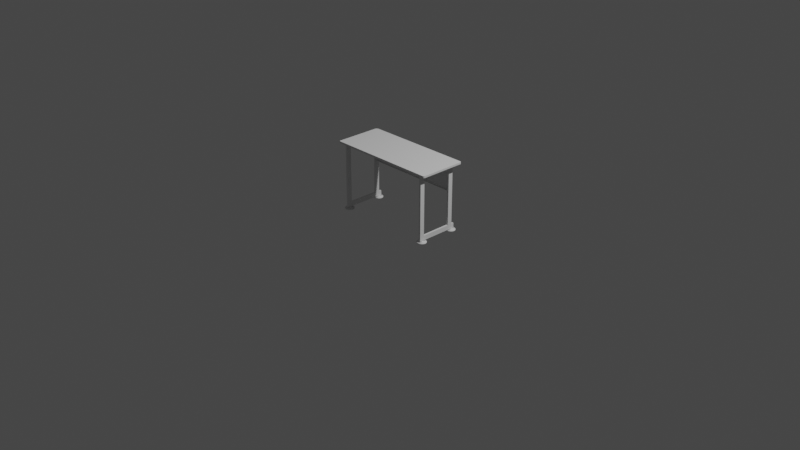 # Source: teachersDesktop.blend  (saved by Blender 3.3.6; exported with 4.5.12 LTS)
import bpy
from mathutils import Matrix  # noqa: F401  (used for matrix-valued properties, if any)

bpy.ops.wm.read_factory_settings(use_empty=True)
scene = bpy.context.scene
scene.name = 'Scene'

# ---- collections
col_collection = bpy.data.collections.new('Collection'); scene.collection.children.link(col_collection)
col_mesa = bpy.data.collections.new('mesa'); scene.collection.children.link(col_mesa)

# ---- world
world_world = bpy.data.worlds.new('World'); scene.world = world_world
world_world.use_nodes = True; world_world.node_tree.nodes.clear()
_N = world_world.node_tree.nodes; _L = world_world.node_tree.links
n0 = _N.new('ShaderNodeOutputWorld'); n0.name = 'World Output'; n0.location = (300, 300)
n1 = _N.new('ShaderNodeBackground'); n1.name = 'Background'; n1.location = (10, 300)
n1.inputs[0].default_value = (0.05088, 0.05088, 0.05088, 1.0)
_L.new(n1.outputs[0], n0.inputs[0])
n0.is_active_output = True
world_world.color = (0.05088, 0.05088, 0.05088)
world_world.use_sun_shadow = False
world_world.sun_shadow_jitter_overblur = 0.0

# ---- cameras
cam_camera = bpy.data.cameras.new('Camera')
cam_camera.clip_end = 100.0
cam_camera.ortho_scale = 7.314

# ---- lights
light_light = bpy.data.lights.new('Light', 'POINT')
light_light.transmission_factor = 0.0
light_light.energy = 1000.0
light_light.shadow_soft_size = 0.1
light_light.shadow_maximum_resolution = 0.006
light_light.use_absolute_resolution = True

# ---- meshes
me_plane = bpy.data.meshes.new('Plane')
me_plane.from_pydata([(-0.52, -0.01, -0.2), (0.52, -0.01, -0.2), (-0.52, -0.31, -0.18), (0.52, -0.31, -0.18), (-0.52, -0.31, -0.1916), (-0.52, -0.3078, -0.1968), (0.52, -0.3078, -0.1968), (0.52, -0.31, -0.1916), (-0.52, -0.3062, -0.1985), (-0.52, -0.3026, -0.2), (0.52, -0.3026, -0.2), (0.52, -0.3062, -0.1985)], [], [(7, 4, 2, 3), (4, 7, 6, 5), (9, 10, 1, 0), (10, 9, 8, 11), (5, 6, 11, 8)])
_uv = me_plane.uv_layers.new(name='UVMap')
_uv.uv.foreach_set('vector', [1.0, 0.0, 0.0, 0.0, 0.0, 0.0, 1.0, 0.0, 0.0, 0.0, 1.0, 0.0, 1.0, 0.007222, 0.0, 0.007222, 0.0, 0.02475, 1.0, 0.02475, 1.0, 1.0, 0.0, 1.0, 1.0, 0.02475, 0.0, 0.02475, 0.0, 0.01279, 1.0, 0.01279, 0.0, 0.007222, 1.0, 0.007222, 1.0, 0.01279, 0.0, 0.01279])
me_plane.update()
me_cube_002 = bpy.data.meshes.new('Cube.002')
me_cube_002.from_pydata([(-0.5938, 0.2493, -0.01), (-0.5801, 0.255, -0.01), (-0.5801, 0.255, 0.01), (-0.5938, 0.2493, 0.01), (-0.605, 0.2334, -0.01), (-0.6016, 0.2415, -0.01), (-0.6016, 0.2415, 0.01), (-0.605, 0.2334, 0.01), (-0.5927, -0.255, -0.01), (-0.5993, -0.2523, -0.01), (-0.5993, -0.2523, 0.01), (-0.5927, -0.255, 0.01), (-0.6029, -0.2486, -0.01), (-0.605, -0.2436, -0.01), (-0.605, -0.2436, 0.01), (-0.6029, -0.2486, 0.01), (0.605, -0.2401, -0.01), (0.6018, -0.2478, -0.01), (0.6018, -0.2478, 0.01), (0.605, -0.2401, 0.01), (0.5972, -0.2525, -0.01), (0.5911, -0.255, -0.01), (0.5911, -0.255, 0.01), (0.5972, -0.2525, 0.01), (0.6021, 0.2457, -0.01), (0.605, 0.2386, -0.01), (0.605, 0.2386, 0.01), (0.6021, 0.2457, 0.01), (0.5879, 0.255, -0.01), (0.5961, 0.2516, -0.01), (0.5961, 0.2516, 0.01), (0.5879, 0.255, 0.01)], [], [(2, 1, 0, 3), (4, 7, 6, 5), (3, 0, 5, 6), (8, 11, 10, 9), (13, 14, 7, 4), (14, 13, 12, 15), (9, 10, 15, 12), (4, 5, 0, 1, 28, 29, 24, 25, 16, 17, 20, 21, 8, 9, 12, 13), (21, 22, 11, 8), (16, 19, 18, 17), (22, 21, 20, 23), (23, 20, 17, 18), (26, 27, 30, 31, 2, 3, 6, 7, 14, 15, 10, 11, 22, 23, 18, 19), (1, 2, 31, 28), (26, 25, 24, 27), (25, 26, 19, 16), (28, 31, 30, 29), (27, 24, 29, 30)])
_uv = me_cube_002.uv_layers.new(name='UVMap')
_uv.uv.foreach_set('vector', [0.625, 0.2551, 0.375, 0.2551, 0.375, 0.2495, 0.625, 0.2495, 0.375, 0.2394, 0.625, 0.2394, 0.625, 0.2441, 0.375, 0.2441, 0.625, 0.2495, 0.375, 0.2495, 0.375, 0.2441, 0.625, 0.2441, 0.375, 0.0, 0.625, 0.0, 0.625, 0.001333, 0.375, 0.001333, 0.375, 0.00559, 0.625, 0.00559, 0.625, 0.2394, 0.375, 0.2394, 0.625, 0.00559, 0.375, 0.00559, 0.375, 0.003134, 0.625, 0.003134, 0.375, 0.001333, 0.625, 0.001333, 0.625, 0.003134, 0.375, 0.003134, 0.125, 0.5106, 0.1257, 0.5066, 0.1273, 0.5028, 0.1301, 0.5, 0.3715, 0.5, 0.3732, 0.5017, 0.3744, 0.5046, 0.375, 0.5081, 0.375, 0.7427, 0.3743, 0.7465, 0.3734, 0.7488, 0.3721, 0.75, 0.1275, 0.75, 0.1262, 0.7487, 0.1254, 0.7469, 0.125, 0.7444, 0.375, 0.7529, 0.625, 0.7529, 0.625, 0.9975, 0.375, 0.9975, 0.375, 0.7427, 0.625, 0.7427, 0.625, 0.7472, 0.375, 0.7472, 0.625, 0.7529, 0.375, 0.7529, 0.375, 0.7504, 0.625, 0.7504, 0.625, 0.7504, 0.375, 0.7504, 0.375, 0.7472, 0.625, 0.7472, 0.625, 0.5081, 0.6256, 0.5046, 0.6268, 0.5017, 0.6285, 0.5, 0.8699, 0.5, 0.8727, 0.5028, 0.8743, 0.5066, 0.875, 0.5106, 0.875, 0.7444, 0.8746, 0.7469, 0.8738, 0.7487, 0.8725, 0.75, 0.6279, 0.75, 0.6266, 0.7488, 0.6257, 0.7465, 0.625, 0.7427, 0.375, 0.2551, 0.625, 0.2551, 0.625, 0.4965, 0.375, 0.4965, 0.625, 0.5081, 0.375, 0.5081, 0.375, 0.504, 0.625, 0.504, 0.375, 0.5081, 0.625, 0.5081, 0.625, 0.7427, 0.375, 0.7427, 0.375, 0.4965, 0.625, 0.4965, 0.625, 0.4998, 0.375, 0.4998, 0.625, 0.504, 0.375, 0.504, 0.375, 0.4998, 0.625, 0.4998])
me_cube_002.update()
me_cube_004 = bpy.data.meshes.new('Cube.004')
me_cube_004.from_pydata([(-0.54, -0.23, -0.66), (-0.54, -0.23, -0.06), (-0.54, -0.18, -0.66), (-0.54, -0.18, -0.06), (-0.52, -0.23, -0.66), (-0.52, -0.23, -0.06), (-0.52, -0.18, -0.66), (-0.52, -0.18, -0.06), (-0.54, 0.15, -0.66), (-0.54, 0.15, -0.06), (-0.54, 0.2, -0.66), (-0.54, 0.2, -0.06), (-0.52, 0.15, -0.66), (-0.52, 0.15, -0.06), (-0.52, 0.2, -0.66), (-0.52, 0.2, -0.06)], [], [(0, 1, 3, 2), (2, 3, 7, 6), (6, 7, 5, 4), (4, 5, 1, 0), (2, 6, 4, 0), (7, 3, 1, 5), (8, 9, 11, 10), (10, 11, 15, 14), (14, 15, 13, 12), (12, 13, 9, 8), (10, 14, 12, 8), (15, 11, 9, 13)])
_uv = me_cube_004.uv_layers.new(name='UVMap')
_uv.uv.foreach_set('vector', [0.375, 0.0, 0.625, 0.0, 0.625, 0.25, 0.375, 0.25, 0.375, 0.25, 0.625, 0.25, 0.625, 0.5, 0.375, 0.5, 0.375, 0.5, 0.625, 0.5, 0.625, 0.75, 0.375, 0.75, 0.375, 0.75, 0.625, 0.75, 0.625, 1.0, 0.375, 1.0, 0.125, 0.5, 0.375, 0.5, 0.375, 0.75, 0.125, 0.75, 0.625, 0.5, 0.875, 0.5, 0.875, 0.75, 0.625, 0.75, 0.375, 0.0, 0.625, 0.0, 0.625, 0.25, 0.375, 0.25, 0.375, 0.25, 0.625, 0.25, 0.625, 0.5, 0.375, 0.5, 0.375, 0.5, 0.625, 0.5, 0.625, 0.75, 0.375, 0.75, 0.375, 0.75, 0.625, 0.75, 0.625, 1.0, 0.375, 1.0, 0.125, 0.5, 0.375, 0.5, 0.375, 0.75, 0.125, 0.75, 0.625, 0.5, 0.875, 0.5, 0.875, 0.75, 0.625, 0.75])
me_cube_004.update()
me_cube_003 = bpy.data.meshes.new('Cube.003')
me_cube_003.from_pydata([(0.52, -0.23, -0.06), (0.52, -0.23, -0.01), (0.52, 0.23, -0.06), (0.52, 0.23, -0.01), (0.54, -0.23, -0.06), (0.54, -0.23, -0.01), (0.54, 0.23, -0.06), (0.54, 0.23, -0.01)], [], [(0, 1, 3, 2), (2, 3, 7, 6), (6, 7, 5, 4), (4, 5, 1, 0), (2, 6, 4, 0), (7, 3, 1, 5)])
_uv = me_cube_003.uv_layers.new(name='UVMap')
_uv.uv.foreach_set('vector', [0.375, 0.0, 0.625, 0.0, 0.625, 0.25, 0.375, 0.25, 0.375, 0.25, 0.625, 0.25, 0.625, 0.5, 0.375, 0.5, 0.375, 0.5, 0.625, 0.5, 0.625, 0.75, 0.375, 0.75, 0.375, 0.75, 0.625, 0.75, 0.625, 1.0, 0.375, 1.0, 0.125, 0.5, 0.375, 0.5, 0.375, 0.75, 0.125, 0.75, 0.625, 0.5, 0.875, 0.5, 0.875, 0.75, 0.625, 0.75])
me_cube_003.use_mirror_y = True
me_cube_003.update()
me_cube_005 = bpy.data.meshes.new('Cube.005')
me_cube_005.from_pydata([(0.52, -0.23, -0.06), (0.52, -0.23, -0.01), (0.52, 0.23, -0.06), (0.52, 0.23, -0.01), (0.54, -0.23, -0.06), (0.54, -0.23, -0.01), (0.54, 0.23, -0.06), (0.54, 0.23, -0.01)], [], [(0, 1, 3, 2), (2, 3, 7, 6), (6, 7, 5, 4), (4, 5, 1, 0), (2, 6, 4, 0), (7, 3, 1, 5)])
_uv = me_cube_005.uv_layers.new(name='UVMap')
_uv.uv.foreach_set('vector', [0.375, 0.0, 0.625, 0.0, 0.625, 0.25, 0.375, 0.25, 0.375, 0.25, 0.625, 0.25, 0.625, 0.5, 0.375, 0.5, 0.375, 0.5, 0.625, 0.5, 0.625, 0.75, 0.375, 0.75, 0.375, 0.75, 0.625, 0.75, 0.625, 1.0, 0.375, 1.0, 0.125, 0.5, 0.375, 0.5, 0.375, 0.75, 0.125, 0.75, 0.625, 0.5, 0.875, 0.5, 0.875, 0.75, 0.625, 0.75])
me_cube_005.use_mirror_y = True
me_cube_005.update()
me_cylinder_001 = bpy.data.meshes.new('Cylinder.001')
me_cylinder_001.from_pydata([(-0.53, -0.15, -0.73), (-0.53, -0.15, -0.72), (-0.5202, -0.151, -0.73), (-0.5202, -0.151, -0.72), (-0.5109, -0.1538, -0.73), (-0.5109, -0.1538, -0.72), (-0.5022, -0.1584, -0.73), (-0.5022, -0.1584, -0.72), (-0.4946, -0.1646, -0.73), (-0.4946, -0.1646, -0.72), (-0.4884, -0.1722, -0.73), (-0.4884, -0.1722, -0.72), (-0.4838, -0.1809, -0.73), (-0.4838, -0.1809, -0.72), (-0.481, -0.1902, -0.73), (-0.481, -0.1902, -0.72), (-0.48, -0.2, -0.73), (-0.48, -0.2, -0.72), (-0.481, -0.2098, -0.73), (-0.481, -0.2098, -0.72), (-0.4838, -0.2191, -0.73), (-0.4838, -0.2191, -0.72), (-0.4884, -0.2278, -0.73), (-0.4884, -0.2278, -0.72), (-0.4946, -0.2354, -0.73), (-0.4946, -0.2354, -0.72), (-0.5022, -0.2416, -0.73), (-0.5022, -0.2416, -0.72), (-0.5109, -0.2462, -0.73), (-0.5109, -0.2462, -0.72), (-0.5202, -0.249, -0.73), (-0.5202, -0.249, -0.72), (-0.53, -0.25, -0.73), (-0.53, -0.25, -0.72), (-0.5398, -0.249, -0.73), (-0.5398, -0.249, -0.72), (-0.5491, -0.2462, -0.73), (-0.5491, -0.2462, -0.72), (-0.5578, -0.2416, -0.73), (-0.5578, -0.2416, -0.72), (-0.5654, -0.2354, -0.73), (-0.5654, -0.2354, -0.72), (-0.5716, -0.2278, -0.73), (-0.5716, -0.2278, -0.72), (-0.5762, -0.2191, -0.73), (-0.5762, -0.2191, -0.72), (-0.579, -0.2098, -0.73), (-0.579, -0.2098, -0.72), (-0.58, -0.2, -0.73), (-0.58, -0.2, -0.72), (-0.579, -0.1902, -0.73), (-0.579, -0.1902, -0.72), (-0.5762, -0.1809, -0.73), (-0.5762, -0.1809, -0.72), (-0.5716, -0.1722, -0.73), (-0.5716, -0.1722, -0.72), (-0.5654, -0.1646, -0.73), (-0.5654, -0.1646, -0.72), (-0.5578, -0.1584, -0.73), (-0.5578, -0.1584, -0.72), (-0.5491, -0.1538, -0.73), (-0.5491, -0.1538, -0.72), (-0.5398, -0.151, -0.73), (-0.5398, -0.151, -0.72), (-0.528, -0.1902, -0.715), (-0.53, -0.19, -0.715), (-0.5262, -0.1908, -0.715), (-0.5244, -0.1917, -0.715), (-0.5229, -0.1929, -0.715), (-0.5217, -0.1944, -0.715), (-0.5208, -0.1962, -0.715), (-0.5202, -0.198, -0.715), (-0.52, -0.2, -0.715), (-0.5202, -0.202, -0.715), (-0.5208, -0.2038, -0.715), (-0.5217, -0.2056, -0.715), (-0.5229, -0.2071, -0.715), (-0.5244, -0.2083, -0.715), (-0.5262, -0.2092, -0.715), (-0.528, -0.2098, -0.715), (-0.53, -0.21, -0.715), (-0.532, -0.2098, -0.715), (-0.5338, -0.2092, -0.715), (-0.5356, -0.2083, -0.715), (-0.5371, -0.2071, -0.715), (-0.5383, -0.2056, -0.715), (-0.5392, -0.2038, -0.715), (-0.5398, -0.202, -0.715), (-0.54, -0.2, -0.715), (-0.5398, -0.198, -0.715), (-0.5392, -0.1962, -0.715), (-0.5383, -0.1944, -0.715), (-0.5371, -0.1929, -0.715), (-0.5356, -0.1917, -0.715), (-0.5338, -0.1908, -0.715), (-0.532, -0.1902, -0.715), (-0.528, -0.1902, -0.71), (-0.53, -0.19, -0.71), (-0.5262, -0.1908, -0.71), (-0.5244, -0.1917, -0.71), (-0.5229, -0.1929, -0.71), (-0.5217, -0.1944, -0.71), (-0.5208, -0.1962, -0.71), (-0.5202, -0.198, -0.71), (-0.52, -0.2, -0.71), (-0.5202, -0.202, -0.71), (-0.5208, -0.2038, -0.71), (-0.5217, -0.2056, -0.71), (-0.5229, -0.2071, -0.71), (-0.5244, -0.2083, -0.71), (-0.5262, -0.2092, -0.71), (-0.528, -0.2098, -0.71), (-0.53, -0.21, -0.71), (-0.532, -0.2098, -0.71), (-0.5338, -0.2092, -0.71), (-0.5356, -0.2083, -0.71), (-0.5371, -0.2071, -0.71), (-0.5383, -0.2056, -0.71), (-0.5392, -0.2038, -0.71), (-0.5398, -0.202, -0.71), (-0.54, -0.2, -0.71), (-0.5398, -0.198, -0.71), (-0.5392, -0.1962, -0.71), (-0.5383, -0.1944, -0.71), (-0.5371, -0.1929, -0.71), (-0.5356, -0.1917, -0.71), (-0.5338, -0.1908, -0.71), (-0.532, -0.1902, -0.71), (0.53, -0.15, -0.73), (0.53, -0.15, -0.72), (0.5202, -0.151, -0.73), (0.5202, -0.151, -0.72), (0.5109, -0.1538, -0.73), (0.5109, -0.1538, -0.72), (0.5022, -0.1584, -0.73), (0.5022, -0.1584, -0.72), (0.4946, -0.1646, -0.73), (0.4946, -0.1646, -0.72), (0.4884, -0.1722, -0.73), (0.4884, -0.1722, -0.72), (0.4838, -0.1809, -0.73), (0.4838, -0.1809, -0.72), (0.481, -0.1902, -0.73), (0.481, -0.1902, -0.72), (0.48, -0.2, -0.73), (0.48, -0.2, -0.72), (0.481, -0.2098, -0.73), (0.481, -0.2098, -0.72), (0.4838, -0.2191, -0.73), (0.4838, -0.2191, -0.72), (0.4884, -0.2278, -0.73), (0.4884, -0.2278, -0.72), (0.4946, -0.2354, -0.73), (0.4946, -0.2354, -0.72), (0.5022, -0.2416, -0.73), (0.5022, -0.2416, -0.72), (0.5109, -0.2462, -0.73), (0.5109, -0.2462, -0.72), (0.5202, -0.249, -0.73), (0.5202, -0.249, -0.72), (0.53, -0.25, -0.73), (0.53, -0.25, -0.72), (0.5398, -0.249, -0.73), (0.5398, -0.249, -0.72), (0.5491, -0.2462, -0.73), (0.5491, -0.2462, -0.72), (0.5578, -0.2416, -0.73), (0.5578, -0.2416, -0.72), (0.5654, -0.2354, -0.73), (0.5654, -0.2354, -0.72), (0.5716, -0.2278, -0.73), (0.5716, -0.2278, -0.72), (0.5762, -0.2191, -0.73), (0.5762, -0.2191, -0.72), (0.579, -0.2098, -0.73), (0.579, -0.2098, -0.72), (0.58, -0.2, -0.73), (0.58, -0.2, -0.72), (0.579, -0.1902, -0.73), (0.579, -0.1902, -0.72), (0.5762, -0.1809, -0.73), (0.5762, -0.1809, -0.72), (0.5716, -0.1722, -0.73), (0.5716, -0.1722, -0.72), (0.5654, -0.1646, -0.73), (0.5654, -0.1646, -0.72), (0.5578, -0.1584, -0.73), (0.5578, -0.1584, -0.72), (0.5491, -0.1538, -0.73), (0.5491, -0.1538, -0.72), (0.5398, -0.151, -0.73), (0.5398, -0.151, -0.72), (0.528, -0.1902, -0.715), (0.53, -0.19, -0.715), (0.5262, -0.1908, -0.715), (0.5244, -0.1917, -0.715), (0.5229, -0.1929, -0.715), (0.5217, -0.1944, -0.715), (0.5208, -0.1962, -0.715), (0.5202, -0.198, -0.715), (0.52, -0.2, -0.715), (0.5202, -0.202, -0.715), (0.5208, -0.2038, -0.715), (0.5217, -0.2056, -0.715), (0.5229, -0.2071, -0.715), (0.5244, -0.2083, -0.715), (0.5262, -0.2092, -0.715), (0.528, -0.2098, -0.715), (0.53, -0.21, -0.715), (0.532, -0.2098, -0.715), (0.5338, -0.2092, -0.715), (0.5356, -0.2083, -0.715), (0.5371, -0.2071, -0.715), (0.5383, -0.2056, -0.715), (0.5392, -0.2038, -0.715), (0.5398, -0.202, -0.715), (0.54, -0.2, -0.715), (0.5398, -0.198, -0.715), (0.5392, -0.1962, -0.715), (0.5383, -0.1944, -0.715), (0.5371, -0.1929, -0.715), (0.5356, -0.1917, -0.715), (0.5338, -0.1908, -0.715), (0.532, -0.1902, -0.715), (0.528, -0.1902, -0.71), (0.53, -0.19, -0.71), (0.5262, -0.1908, -0.71), (0.5244, -0.1917, -0.71), (0.5229, -0.1929, -0.71), (0.5217, -0.1944, -0.71), (0.5208, -0.1962, -0.71), (0.5202, -0.198, -0.71), (0.52, -0.2, -0.71), (0.5202, -0.202, -0.71), (0.5208, -0.2038, -0.71), (0.5217, -0.2056, -0.71), (0.5229, -0.2071, -0.71), (0.5244, -0.2083, -0.71), (0.5262, -0.2092, -0.71), (0.528, -0.2098, -0.71), (0.53, -0.21, -0.71), (0.532, -0.2098, -0.71), (0.5338, -0.2092, -0.71), (0.5356, -0.2083, -0.71), (0.5371, -0.2071, -0.71), (0.5383, -0.2056, -0.71), (0.5392, -0.2038, -0.71), (0.5398, -0.202, -0.71), (0.54, -0.2, -0.71), (0.5398, -0.198, -0.71), (0.5392, -0.1962, -0.71), (0.5383, -0.1944, -0.71), (0.5371, -0.1929, -0.71), (0.5356, -0.1917, -0.71), (0.5338, -0.1908, -0.71), (0.532, -0.1902, -0.71)], [], [(0, 1, 3, 2), (2, 3, 5, 4), (4, 5, 7, 6), (6, 7, 9, 8), (8, 9, 11, 10), (10, 11, 13, 12), (12, 13, 15, 14), (14, 15, 17, 16), (16, 17, 19, 18), (18, 19, 21, 20), (20, 21, 23, 22), (22, 23, 25, 24), (24, 25, 27, 26), (26, 27, 29, 28), (28, 29, 31, 30), (30, 31, 33, 32), (32, 33, 35, 34), (34, 35, 37, 36), (36, 37, 39, 38), (38, 39, 41, 40), (40, 41, 43, 42), (42, 43, 45, 44), (44, 45, 47, 46), (46, 47, 49, 48), (48, 49, 51, 50), (50, 51, 53, 52), (52, 53, 55, 54), (54, 55, 57, 56), (56, 57, 59, 58), (58, 59, 61, 60), (13, 11, 69, 70), (60, 61, 63, 62), (62, 63, 1, 0), (0, 2, 4, 6, 8, 10, 12, 14, 16, 18, 20, 22, 24, 26, 28, 30, 32, 34, 36, 38, 40, 42, 44, 46, 48, 50, 52, 54, 56, 58, 60, 62), (67, 66, 98, 99), (31, 29, 78, 79), (49, 47, 87, 88), (5, 3, 64, 66), (23, 21, 74, 75), (41, 39, 83, 84), (59, 57, 92, 93), (15, 13, 70, 71), (33, 31, 79, 80), (51, 49, 88, 89), (7, 5, 66, 67), (25, 23, 75, 76), (43, 41, 84, 85), (61, 59, 93, 94), (17, 15, 71, 72), (35, 33, 80, 81), (53, 51, 89, 90), (9, 7, 67, 68), (27, 25, 76, 77), (45, 43, 85, 86), (63, 61, 94, 95), (19, 17, 72, 73), (37, 35, 81, 82), (55, 53, 90, 91), (11, 9, 68, 69), (29, 27, 77, 78), (47, 45, 86, 87), (3, 1, 65, 64), (1, 63, 95, 65), (21, 19, 73, 74), (39, 37, 82, 83), (57, 55, 91, 92), (96, 97, 127, 126, 125, 124, 123, 122, 121, 120, 119, 118, 117, 116, 115, 114, 113, 112, 111, 110, 109, 108, 107, 106, 105, 104, 103, 102, 101, 100, 99, 98), (94, 93, 125, 126), (81, 80, 112, 113), (68, 67, 99, 100), (95, 94, 126, 127), (82, 81, 113, 114), (69, 68, 100, 101), (65, 95, 127, 97), (83, 82, 114, 115), (70, 69, 101, 102), (84, 83, 115, 116), (71, 70, 102, 103), (85, 84, 116, 117), (72, 71, 103, 104), (86, 85, 117, 118), (73, 72, 104, 105), (87, 86, 118, 119), (74, 73, 105, 106), (88, 87, 119, 120), (75, 74, 106, 107), (89, 88, 120, 121), (76, 75, 107, 108), (90, 89, 121, 122), (77, 76, 108, 109), (91, 90, 122, 123), (78, 77, 109, 110), (64, 65, 97, 96), (92, 91, 123, 124), (79, 78, 110, 111), (66, 64, 96, 98), (93, 92, 124, 125), (80, 79, 111, 112), (128, 130, 131, 129), (130, 132, 133, 131), (132, 134, 135, 133), (134, 136, 137, 135), (136, 138, 139, 137), (138, 140, 141, 139), (140, 142, 143, 141), (142, 144, 145, 143), (144, 146, 147, 145), (146, 148, 149, 147), (148, 150, 151, 149), (150, 152, 153, 151), (152, 154, 155, 153), (154, 156, 157, 155), (156, 158, 159, 157), (158, 160, 161, 159), (160, 162, 163, 161), (162, 164, 165, 163), (164, 166, 167, 165), (166, 168, 169, 167), (168, 170, 171, 169), (170, 172, 173, 171), (172, 174, 175, 173), (174, 176, 177, 175), (176, 178, 179, 177), (178, 180, 181, 179), (180, 182, 183, 181), (182, 184, 185, 183), (184, 186, 187, 185), (186, 188, 189, 187), (141, 198, 197, 139), (188, 190, 191, 189), (190, 128, 129, 191), (128, 190, 188, 186, 184, 182, 180, 178, 176, 174, 172, 170, 168, 166, 164, 162, 160, 158, 156, 154, 152, 150, 148, 146, 144, 142, 140, 138, 136, 134, 132, 130), (195, 227, 226, 194), (159, 207, 206, 157), (177, 216, 215, 175), (133, 194, 192, 131), (151, 203, 202, 149), (169, 212, 211, 167), (187, 221, 220, 185), (143, 199, 198, 141), (161, 208, 207, 159), (179, 217, 216, 177), (135, 195, 194, 133), (153, 204, 203, 151), (171, 213, 212, 169), (189, 222, 221, 187), (145, 200, 199, 143), (163, 209, 208, 161), (181, 218, 217, 179), (137, 196, 195, 135), (155, 205, 204, 153), (173, 214, 213, 171), (191, 223, 222, 189), (147, 201, 200, 145), (165, 210, 209, 163), (183, 219, 218, 181), (139, 197, 196, 137), (157, 206, 205, 155), (175, 215, 214, 173), (131, 192, 193, 129), (129, 193, 223, 191), (149, 202, 201, 147), (167, 211, 210, 165), (185, 220, 219, 183), (224, 226, 227, 228, 229, 230, 231, 232, 233, 234, 235, 236, 237, 238, 239, 240, 241, 242, 243, 244, 245, 246, 247, 248, 249, 250, 251, 252, 253, 254, 255, 225), (222, 254, 253, 221), (209, 241, 240, 208), (196, 228, 227, 195), (223, 255, 254, 222), (210, 242, 241, 209), (197, 229, 228, 196), (193, 225, 255, 223), (211, 243, 242, 210), (198, 230, 229, 197), (212, 244, 243, 211), (199, 231, 230, 198), (213, 245, 244, 212), (200, 232, 231, 199), (214, 246, 245, 213), (201, 233, 232, 200), (215, 247, 246, 214), (202, 234, 233, 201), (216, 248, 247, 215), (203, 235, 234, 202), (217, 249, 248, 216), (204, 236, 235, 203), (218, 250, 249, 217), (205, 237, 236, 204), (219, 251, 250, 218), (206, 238, 237, 205), (192, 224, 225, 193), (220, 252, 251, 219), (207, 239, 238, 206), (194, 226, 224, 192), (221, 253, 252, 220), (208, 240, 239, 207)])
me_cylinder_001.polygons.foreach_set('use_smooth', [True] * 196)
_uv = me_cylinder_001.uv_layers.new(name='UVMap')
_uv.uv.foreach_set('vector', [1.0, 0.5, 1.0, 1.0, 0.9688, 1.0, 0.9688, 0.5, 0.9688, 0.5, 0.9688, 1.0, 0.9375, 1.0, 0.9375, 0.5, 0.9375, 0.5, 0.9375, 1.0, 0.9062, 1.0, 0.9062, 0.5, 0.9062, 0.5, 0.9062, 1.0, 0.875, 1.0, 0.875, 0.5, 0.875, 0.5, 0.875, 1.0, 0.8438, 1.0, 0.8438, 0.5, 0.8438, 0.5, 0.8438, 1.0, 0.8125, 1.0, 0.8125, 0.5, 0.8125, 0.5, 0.8125, 1.0, 0.7812, 1.0, 0.7812, 0.5, 0.7812, 0.5, 0.7812, 1.0, 0.75, 1.0, 0.75, 0.5, 0.75, 0.5, 0.75, 1.0, 0.7188, 1.0, 0.7188, 0.5, 0.7188, 0.5, 0.7188, 1.0, 0.6875, 1.0, 0.6875, 0.5, 0.6875, 0.5, 0.6875, 1.0, 0.6562, 1.0, 0.6562, 0.5, 0.6562, 0.5, 0.6562, 1.0, 0.625, 1.0, 0.625, 0.5, 0.625, 0.5, 0.625, 1.0, 0.5938, 1.0, 0.5938, 0.5, 0.5938, 0.5, 0.5938, 1.0, 0.5625, 1.0, 0.5625, 0.5, 0.5625, 0.5, 0.5625, 1.0, 0.5312, 1.0, 0.5312, 0.5, 0.5312, 0.5, 0.5312, 1.0, 0.5, 1.0, 0.5, 0.5, 0.5, 0.5, 0.5, 1.0, 0.4688, 1.0, 0.4688, 0.5, 0.4688, 0.5, 0.4688, 1.0, 0.4375, 1.0, 0.4375, 0.5, 0.4375, 0.5, 0.4375, 1.0, 0.4062, 1.0, 0.4062, 0.5, 0.4062, 0.5, 0.4062, 1.0, 0.375, 1.0, 0.375, 0.5, 0.375, 0.5, 0.375, 1.0, 0.3438, 1.0, 0.3438, 0.5, 0.3438, 0.5, 0.3438, 1.0, 0.3125, 1.0, 0.3125, 0.5, 0.3125, 0.5, 0.3125, 1.0, 0.2812, 1.0, 0.2812, 0.5, 0.2812, 0.5, 0.2812, 1.0, 0.25, 1.0, 0.25, 0.5, 0.25, 0.5, 0.25, 1.0, 0.2188, 1.0, 0.2188, 0.5, 0.2188, 0.5, 0.2188, 1.0, 0.1875, 1.0, 0.1875, 0.5, 0.1875, 0.5, 0.1875, 1.0, 0.1562, 1.0, 0.1562, 0.5, 0.1562, 0.5, 0.1562, 1.0, 0.125, 1.0, 0.125, 0.5, 0.125, 0.5, 0.125, 1.0, 0.09375, 1.0, 0.09375, 0.5, 0.09375, 0.5, 0.09375, 1.0, 0.0625, 1.0, 0.0625, 0.5, 0.8125, 1.0, 0.8438, 1.0, 0.8438, 1.0, 0.8125, 1.0, 0.0625, 0.5, 0.0625, 1.0, 0.03125, 1.0, 0.03125, 0.5, 0.03125, 0.5, 0.03125, 1.0, 0.0, 1.0, 0.0, 0.5, 0.75, 0.49, 0.7968, 0.4854, 0.8418, 0.4717, 0.8833, 0.4496, 0.9197, 0.4197, 0.9496, 0.3833, 0.9717, 0.3418, 0.9854, 0.2968, 0.99, 0.25, 0.9854, 0.2032, 0.9717, 0.1582, 0.9496, 0.1167, 0.9197, 0.08029, 0.8833, 0.05045, 0.8418, 0.02827, 0.7968, 0.01461, 0.75, 0.01, 0.7032, 0.01461, 0.6582, 0.02827, 0.6167, 0.05045, 0.5803, 0.08029, 0.5504, 0.1167, 0.5283, 0.1582, 0.5146, 0.2032, 0.51, 0.25, 0.5146, 0.2968, 0.5283, 0.3418, 0.5504, 0.3833, 0.5803, 0.4197, 0.6167, 0.4496, 0.6582, 0.4717, 0.7032, 0.4854, 0.9062, 1.0, 0.9375, 1.0, 0.9375, 1.0, 0.9062, 1.0, 0.5312, 1.0, 0.5625, 1.0, 0.5625, 1.0, 0.5312, 1.0, 0.25, 1.0, 0.2812, 1.0, 0.2812, 1.0, 0.25, 1.0, 0.9375, 1.0, 0.9688, 1.0, 0.9688, 1.0, 0.9375, 1.0, 0.6562, 1.0, 0.6875, 1.0, 0.6875, 1.0, 0.6562, 1.0, 0.375, 1.0, 0.4062, 1.0, 0.4062, 1.0, 0.375, 1.0, 0.09375, 1.0, 0.125, 1.0, 0.125, 1.0, 0.09375, 1.0, 0.7812, 1.0, 0.8125, 1.0, 0.8125, 1.0, 0.7812, 1.0, 0.5, 1.0, 0.5312, 1.0, 0.5312, 1.0, 0.5, 1.0, 0.2188, 1.0, 0.25, 1.0, 0.25, 1.0, 0.2188, 1.0, 0.9062, 1.0, 0.9375, 1.0, 0.9375, 1.0, 0.9062, 1.0, 0.625, 1.0, 0.6562, 1.0, 0.6562, 1.0, 0.625, 1.0, 0.3438, 1.0, 0.375, 1.0, 0.375, 1.0, 0.3438, 1.0, 0.0625, 1.0, 0.09375, 1.0, 0.09375, 1.0, 0.0625, 1.0, 0.75, 1.0, 0.7812, 1.0, 0.7812, 1.0, 0.75, 1.0, 0.4688, 1.0, 0.5, 1.0, 0.5, 1.0, 0.4688, 1.0, 0.1875, 1.0, 0.2188, 1.0, 0.2188, 1.0, 0.1875, 1.0, 0.875, 1.0, 0.9062, 1.0, 0.9062, 1.0, 0.875, 1.0, 0.5938, 1.0, 0.625, 1.0, 0.625, 1.0, 0.5938, 1.0, 0.3125, 1.0, 0.3438, 1.0, 0.3438, 1.0, 0.3125, 1.0, 0.03125, 1.0, 0.0625, 1.0, 0.0625, 1.0, 0.03125, 1.0, 0.7188, 1.0, 0.75, 1.0, 0.75, 1.0, 0.7188, 1.0, 0.4375, 1.0, 0.4688, 1.0, 0.4688, 1.0, 0.4375, 1.0, 0.1562, 1.0, 0.1875, 1.0, 0.1875, 1.0, 0.1562, 1.0, 0.8438, 1.0, 0.875, 1.0, 0.875, 1.0, 0.8438, 1.0, 0.5625, 1.0, 0.5938, 1.0, 0.5938, 1.0, 0.5625, 1.0, 0.2812, 1.0, 0.3125, 1.0, 0.3125, 1.0, 0.2812, 1.0, 0.9688, 1.0, 1.0, 1.0, 1.0, 1.0, 0.9688, 1.0, 0.0, 1.0, 0.03125, 1.0, 0.03125, 1.0, 0.0, 1.0, 0.6875, 1.0, 0.7188, 1.0, 0.7188, 1.0, 0.6875, 1.0, 0.4062, 1.0, 0.4375, 1.0, 0.4375, 1.0, 0.4062, 1.0, 0.125, 1.0, 0.1562, 1.0, 0.1562, 1.0, 0.125, 1.0, 0.2968, 0.4854, 0.25, 0.49, 0.2032, 0.4854, 0.1582, 0.4717, 0.1167, 0.4496, 0.08029, 0.4197, 0.05045, 0.3833, 0.02827, 0.3418, 0.01461, 0.2968, 0.01, 0.25, 0.01461, 0.2032, 0.02827, 0.1582, 0.05045, 0.1167, 0.08029, 0.08029, 0.1167, 0.05045, 0.1582, 0.02827, 0.2032, 0.01461, 0.25, 0.01, 0.2968, 0.01461, 0.3418, 0.02827, 0.3833, 0.05045, 0.4197, 0.08029, 0.4496, 0.1167, 0.4717, 0.1582, 0.4854, 0.2032, 0.49, 0.25, 0.4854, 0.2968, 0.4717, 0.3418, 0.4496, 0.3833, 0.4197, 0.4197, 0.3833, 0.4496, 0.3418, 0.4717, 0.0625, 1.0, 0.09375, 1.0, 0.09375, 1.0, 0.0625, 1.0, 0.4688, 1.0, 0.5, 1.0, 0.5, 1.0, 0.4688, 1.0, 0.875, 1.0, 0.9062, 1.0, 0.9062, 1.0, 0.875, 1.0, 0.03125, 1.0, 0.0625, 1.0, 0.0625, 1.0, 0.03125, 1.0, 0.4375, 1.0, 0.4688, 1.0, 0.4688, 1.0, 0.4375, 1.0, 0.8438, 1.0, 0.875, 1.0, 0.875, 1.0, 0.8438, 1.0, 0.0, 1.0, 0.03125, 1.0, 0.03125, 1.0, 0.0, 1.0, 0.4062, 1.0, 0.4375, 1.0, 0.4375, 1.0, 0.4062, 1.0, 0.8125, 1.0, 0.8438, 1.0, 0.8438, 1.0, 0.8125, 1.0, 0.375, 1.0, 0.4062, 1.0, 0.4062, 1.0, 0.375, 1.0, 0.7812, 1.0, 0.8125, 1.0, 0.8125, 1.0, 0.7812, 1.0, 0.3438, 1.0, 0.375, 1.0, 0.375, 1.0, 0.3438, 1.0, 0.75, 1.0, 0.7812, 1.0, 0.7812, 1.0, 0.75, 1.0, 0.3125, 1.0, 0.3438, 1.0, 0.3438, 1.0, 0.3125, 1.0, 0.7188, 1.0, 0.75, 1.0, 0.75, 1.0, 0.7188, 1.0, 0.2812, 1.0, 0.3125, 1.0, 0.3125, 1.0, 0.2812, 1.0, 0.6875, 1.0, 0.7188, 1.0, 0.7188, 1.0, 0.6875, 1.0, 0.25, 1.0, 0.2812, 1.0, 0.2812, 1.0, 0.25, 1.0, 0.6562, 1.0, 0.6875, 1.0, 0.6875, 1.0, 0.6562, 1.0, 0.2188, 1.0, 0.25, 1.0, 0.25, 1.0, 0.2188, 1.0, 0.625, 1.0, 0.6562, 1.0, 0.6562, 1.0, 0.625, 1.0, 0.1875, 1.0, 0.2188, 1.0, 0.2188, 1.0, 0.1875, 1.0, 0.5938, 1.0, 0.625, 1.0, 0.625, 1.0, 0.5938, 1.0, 0.1562, 1.0, 0.1875, 1.0, 0.1875, 1.0, 0.1562, 1.0, 0.5625, 1.0, 0.5938, 1.0, 0.5938, 1.0, 0.5625, 1.0, 0.9688, 1.0, 1.0, 1.0, 1.0, 1.0, 0.9688, 1.0, 0.125, 1.0, 0.1562, 1.0, 0.1562, 1.0, 0.125, 1.0, 0.5312, 1.0, 0.5625, 1.0, 0.5625, 1.0, 0.5312, 1.0, 0.9375, 1.0, 0.9688, 1.0, 0.9688, 1.0, 0.9375, 1.0, 0.09375, 1.0, 0.125, 1.0, 0.125, 1.0, 0.09375, 1.0, 0.5, 1.0, 0.5312, 1.0, 0.5312, 1.0, 0.5, 1.0, 1.0, 0.5, 0.9688, 0.5, 0.9688, 1.0, 1.0, 1.0, 0.9688, 0.5, 0.9375, 0.5, 0.9375, 1.0, 0.9688, 1.0, 0.9375, 0.5, 0.9062, 0.5, 0.9062, 1.0, 0.9375, 1.0, 0.9062, 0.5, 0.875, 0.5, 0.875, 1.0, 0.9062, 1.0, 0.875, 0.5, 0.8438, 0.5, 0.8438, 1.0, 0.875, 1.0, 0.8438, 0.5, 0.8125, 0.5, 0.8125, 1.0, 0.8438, 1.0, 0.8125, 0.5, 0.7812, 0.5, 0.7812, 1.0, 0.8125, 1.0, 0.7812, 0.5, 0.75, 0.5, 0.75, 1.0, 0.7812, 1.0, 0.75, 0.5, 0.7188, 0.5, 0.7188, 1.0, 0.75, 1.0, 0.7188, 0.5, 0.6875, 0.5, 0.6875, 1.0, 0.7188, 1.0, 0.6875, 0.5, 0.6562, 0.5, 0.6562, 1.0, 0.6875, 1.0, 0.6562, 0.5, 0.625, 0.5, 0.625, 1.0, 0.6562, 1.0, 0.625, 0.5, 0.5938, 0.5, 0.5938, 1.0, 0.625, 1.0, 0.5938, 0.5, 0.5625, 0.5, 0.5625, 1.0, 0.5938, 1.0, 0.5625, 0.5, 0.5312, 0.5, 0.5312, 1.0, 0.5625, 1.0, 0.5312, 0.5, 0.5, 0.5, 0.5, 1.0, 0.5312, 1.0, 0.5, 0.5, 0.4688, 0.5, 0.4688, 1.0, 0.5, 1.0, 0.4688, 0.5, 0.4375, 0.5, 0.4375, 1.0, 0.4688, 1.0, 0.4375, 0.5, 0.4062, 0.5, 0.4062, 1.0, 0.4375, 1.0, 0.4062, 0.5, 0.375, 0.5, 0.375, 1.0, 0.4062, 1.0, 0.375, 0.5, 0.3438, 0.5, 0.3438, 1.0, 0.375, 1.0, 0.3438, 0.5, 0.3125, 0.5, 0.3125, 1.0, 0.3438, 1.0, 0.3125, 0.5, 0.2812, 0.5, 0.2812, 1.0, 0.3125, 1.0, 0.2812, 0.5, 0.25, 0.5, 0.25, 1.0, 0.2812, 1.0, 0.25, 0.5, 0.2188, 0.5, 0.2188, 1.0, 0.25, 1.0, 0.2188, 0.5, 0.1875, 0.5, 0.1875, 1.0, 0.2188, 1.0, 0.1875, 0.5, 0.1562, 0.5, 0.1562, 1.0, 0.1875, 1.0, 0.1562, 0.5, 0.125, 0.5, 0.125, 1.0, 0.1562, 1.0, 0.125, 0.5, 0.09375, 0.5, 0.09375, 1.0, 0.125, 1.0, 0.09375, 0.5, 0.0625, 0.5, 0.0625, 1.0, 0.09375, 1.0, 0.8125, 1.0, 0.8125, 1.0, 0.8438, 1.0, 0.8438, 1.0, 0.0625, 0.5, 0.03125, 0.5, 0.03125, 1.0, 0.0625, 1.0, 0.03125, 0.5, 0.0, 0.5, 0.0, 1.0, 0.03125, 1.0, 0.75, 0.49, 0.7032, 0.4854, 0.6582, 0.4717, 0.6167, 0.4496, 0.5803, 0.4197, 0.5504, 0.3833, 0.5283, 0.3418, 0.5146, 0.2968, 0.51, 0.25, 0.5146, 0.2032, 0.5283, 0.1582, 0.5504, 0.1167, 0.5803, 0.08029, 0.6167, 0.05045, 0.6582, 0.02827, 0.7032, 0.01461, 0.75, 0.01, 0.7968, 0.01461, 0.8418, 0.02827, 0.8833, 0.05045, 0.9197, 0.08029, 0.9496, 0.1167, 0.9717, 0.1582, 0.9854, 0.2032, 0.99, 0.25, 0.9854, 0.2968, 0.9717, 0.3418, 0.9496, 0.3833, 0.9197, 0.4197, 0.8833, 0.4496, 0.8418, 0.4717, 0.7968, 0.4854, 0.9062, 1.0, 0.9062, 1.0, 0.9375, 1.0, 0.9375, 1.0, 0.5312, 1.0, 0.5312, 1.0, 0.5625, 1.0, 0.5625, 1.0, 0.25, 1.0, 0.25, 1.0, 0.2812, 1.0, 0.2812, 1.0, 0.9375, 1.0, 0.9375, 1.0, 0.9688, 1.0, 0.9688, 1.0, 0.6562, 1.0, 0.6562, 1.0, 0.6875, 1.0, 0.6875, 1.0, 0.375, 1.0, 0.375, 1.0, 0.4062, 1.0, 0.4062, 1.0, 0.09375, 1.0, 0.09375, 1.0, 0.125, 1.0, 0.125, 1.0, 0.7812, 1.0, 0.7812, 1.0, 0.8125, 1.0, 0.8125, 1.0, 0.5, 1.0, 0.5, 1.0, 0.5312, 1.0, 0.5312, 1.0, 0.2188, 1.0, 0.2188, 1.0, 0.25, 1.0, 0.25, 1.0, 0.9062, 1.0, 0.9062, 1.0, 0.9375, 1.0, 0.9375, 1.0, 0.625, 1.0, 0.625, 1.0, 0.6562, 1.0, 0.6562, 1.0, 0.3438, 1.0, 0.3438, 1.0, 0.375, 1.0, 0.375, 1.0, 0.0625, 1.0, 0.0625, 1.0, 0.09375, 1.0, 0.09375, 1.0, 0.75, 1.0, 0.75, 1.0, 0.7812, 1.0, 0.7812, 1.0, 0.4688, 1.0, 0.4688, 1.0, 0.5, 1.0, 0.5, 1.0, 0.1875, 1.0, 0.1875, 1.0, 0.2188, 1.0, 0.2188, 1.0, 0.875, 1.0, 0.875, 1.0, 0.9062, 1.0, 0.9062, 1.0, 0.5938, 1.0, 0.5938, 1.0, 0.625, 1.0, 0.625, 1.0, 0.3125, 1.0, 0.3125, 1.0, 0.3438, 1.0, 0.3438, 1.0, 0.03125, 1.0, 0.03125, 1.0, 0.0625, 1.0, 0.0625, 1.0, 0.7188, 1.0, 0.7188, 1.0, 0.75, 1.0, 0.75, 1.0, 0.4375, 1.0, 0.4375, 1.0, 0.4688, 1.0, 0.4688, 1.0, 0.1562, 1.0, 0.1562, 1.0, 0.1875, 1.0, 0.1875, 1.0, 0.8438, 1.0, 0.8438, 1.0, 0.875, 1.0, 0.875, 1.0, 0.5625, 1.0, 0.5625, 1.0, 0.5938, 1.0, 0.5938, 1.0, 0.2812, 1.0, 0.2812, 1.0, 0.3125, 1.0, 0.3125, 1.0, 0.9688, 1.0, 0.9688, 1.0, 1.0, 1.0, 1.0, 1.0, 0.0, 1.0, 0.0, 1.0, 0.03125, 1.0, 0.03125, 1.0, 0.6875, 1.0, 0.6875, 1.0, 0.7188, 1.0, 0.7188, 1.0, 0.4062, 1.0, 0.4062, 1.0, 0.4375, 1.0, 0.4375, 1.0, 0.125, 1.0, 0.125, 1.0, 0.1562, 1.0, 0.1562, 1.0, 0.2968, 0.4854, 0.3418, 0.4717, 0.3833, 0.4496, 0.4197, 0.4197, 0.4496, 0.3833, 0.4717, 0.3418, 0.4854, 0.2968, 0.49, 0.25, 0.4854, 0.2032, 0.4717, 0.1582, 0.4496, 0.1167, 0.4197, 0.08029, 0.3833, 0.05045, 0.3418, 0.02827, 0.2968, 0.01461, 0.25, 0.01, 0.2032, 0.01461, 0.1582, 0.02827, 0.1167, 0.05045, 0.08029, 0.08029, 0.05045, 0.1167, 0.02827, 0.1582, 0.01461, 0.2032, 0.01, 0.25, 0.01461, 0.2968, 0.02827, 0.3418, 0.05045, 0.3833, 0.08029, 0.4197, 0.1167, 0.4496, 0.1582, 0.4717, 0.2032, 0.4854, 0.25, 0.49, 0.0625, 1.0, 0.0625, 1.0, 0.09375, 1.0, 0.09375, 1.0, 0.4688, 1.0, 0.4688, 1.0, 0.5, 1.0, 0.5, 1.0, 0.875, 1.0, 0.875, 1.0, 0.9062, 1.0, 0.9062, 1.0, 0.03125, 1.0, 0.03125, 1.0, 0.0625, 1.0, 0.0625, 1.0, 0.4375, 1.0, 0.4375, 1.0, 0.4688, 1.0, 0.4688, 1.0, 0.8438, 1.0, 0.8438, 1.0, 0.875, 1.0, 0.875, 1.0, 0.0, 1.0, 0.0, 1.0, 0.03125, 1.0, 0.03125, 1.0, 0.4062, 1.0, 0.4062, 1.0, 0.4375, 1.0, 0.4375, 1.0, 0.8125, 1.0, 0.8125, 1.0, 0.8438, 1.0, 0.8438, 1.0, 0.375, 1.0, 0.375, 1.0, 0.4062, 1.0, 0.4062, 1.0, 0.7812, 1.0, 0.7812, 1.0, 0.8125, 1.0, 0.8125, 1.0, 0.3438, 1.0, 0.3438, 1.0, 0.375, 1.0, 0.375, 1.0, 0.75, 1.0, 0.75, 1.0, 0.7812, 1.0, 0.7812, 1.0, 0.3125, 1.0, 0.3125, 1.0, 0.3438, 1.0, 0.3438, 1.0, 0.7188, 1.0, 0.7188, 1.0, 0.75, 1.0, 0.75, 1.0, 0.2812, 1.0, 0.2812, 1.0, 0.3125, 1.0, 0.3125, 1.0, 0.6875, 1.0, 0.6875, 1.0, 0.7188, 1.0, 0.7188, 1.0, 0.25, 1.0, 0.25, 1.0, 0.2812, 1.0, 0.2812, 1.0, 0.6562, 1.0, 0.6562, 1.0, 0.6875, 1.0, 0.6875, 1.0, 0.2188, 1.0, 0.2188, 1.0, 0.25, 1.0, 0.25, 1.0, 0.625, 1.0, 0.625, 1.0, 0.6562, 1.0, 0.6562, 1.0, 0.1875, 1.0, 0.1875, 1.0, 0.2188, 1.0, 0.2188, 1.0, 0.5938, 1.0, 0.5938, 1.0, 0.625, 1.0, 0.625, 1.0, 0.1562, 1.0, 0.1562, 1.0, 0.1875, 1.0, 0.1875, 1.0, 0.5625, 1.0, 0.5625, 1.0, 0.5938, 1.0, 0.5938, 1.0, 0.9688, 1.0, 0.9688, 1.0, 1.0, 1.0, 1.0, 1.0, 0.125, 1.0, 0.125, 1.0, 0.1562, 1.0, 0.1562, 1.0, 0.5312, 1.0, 0.5312, 1.0, 0.5625, 1.0, 0.5625, 1.0, 0.9375, 1.0, 0.9375, 1.0, 0.9688, 1.0, 0.9688, 1.0, 0.09375, 1.0, 0.09375, 1.0, 0.125, 1.0, 0.125, 1.0, 0.5, 1.0, 0.5, 1.0, 0.5312, 1.0, 0.5312, 1.0])
me_cylinder_001.update()
me_cube_006 = bpy.data.meshes.new('Cube.006')
me_cube_006.from_pydata([(-0.5948, 0.2498, -0.01002), (-0.5812, 0.2555, -0.01002), (-0.5812, 0.2555, 0.01002), (-0.5948, 0.2498, 0.01002), (-0.6061, 0.2338, -0.01002), (-0.6027, 0.2419, -0.01002), (-0.6027, 0.2419, 0.01002), (-0.6061, 0.2338, 0.01002), (-0.5937, -0.2554, -0.01002), (-0.6003, -0.2527, -0.01002), (-0.6003, -0.2527, 0.01002), (-0.5937, -0.2554, 0.01002), (-0.604, -0.249, -0.01002), (-0.6061, -0.244, -0.01002), (-0.6061, -0.244, 0.01002), (-0.604, -0.249, 0.01002), (0.6061, -0.2405, -0.01002), (0.6029, -0.2483, -0.01002), (0.6029, -0.2483, 0.01002), (0.6061, -0.2405, 0.01002), (0.5982, -0.2529, -0.01002), (0.5921, -0.2554, -0.01002), (0.5921, -0.2554, 0.01002), (0.5982, -0.2529, 0.01002), (0.6031, 0.2461, -0.01002), (0.6061, 0.239, -0.01002), (0.6061, 0.239, 0.01002), (0.6031, 0.2461, 0.01002), (0.5889, 0.2555, -0.01002), (0.5972, 0.252, -0.01002), (0.5972, 0.252, 0.01002), (0.5889, 0.2555, 0.01002)], [], [(2, 1, 0, 3), (4, 7, 6, 5), (3, 0, 5, 6), (8, 11, 10, 9), (13, 14, 7, 4), (14, 13, 12, 15), (9, 10, 15, 12), (21, 22, 11, 8), (16, 19, 18, 17), (22, 21, 20, 23), (23, 20, 17, 18), (1, 2, 31, 28), (26, 25, 24, 27), (25, 26, 19, 16), (28, 31, 30, 29), (27, 24, 29, 30)])
_uv = me_cube_006.uv_layers.new(name='UVMap')
_uv.uv.foreach_set('vector', [0.625, 0.2551, 0.375, 0.2551, 0.375, 0.2495, 0.625, 0.2495, 0.375, 0.2394, 0.625, 0.2394, 0.625, 0.2441, 0.375, 0.2441, 0.625, 0.2495, 0.375, 0.2495, 0.375, 0.2441, 0.625, 0.2441, 0.375, 0.0, 0.625, 0.0, 0.625, 0.001333, 0.375, 0.001333, 0.375, 0.00559, 0.625, 0.00559, 0.625, 0.2394, 0.375, 0.2394, 0.625, 0.00559, 0.375, 0.00559, 0.375, 0.003134, 0.625, 0.003134, 0.375, 0.001333, 0.625, 0.001333, 0.625, 0.003134, 0.375, 0.003134, 0.375, 0.7529, 0.625, 0.7529, 0.625, 0.9975, 0.375, 0.9975, 0.375, 0.7427, 0.625, 0.7427, 0.625, 0.7472, 0.375, 0.7472, 0.625, 0.7529, 0.375, 0.7529, 0.375, 0.7504, 0.625, 0.7504, 0.625, 0.7504, 0.375, 0.7504, 0.375, 0.7472, 0.625, 0.7472, 0.375, 0.2551, 0.625, 0.2551, 0.625, 0.4965, 0.375, 0.4965, 0.625, 0.5081, 0.375, 0.5081, 0.375, 0.504, 0.625, 0.504, 0.375, 0.5081, 0.625, 0.5081, 0.625, 0.7427, 0.375, 0.7427, 0.375, 0.4965, 0.625, 0.4965, 0.625, 0.4998, 0.375, 0.4998, 0.625, 0.504, 0.375, 0.504, 0.375, 0.4998, 0.625, 0.4998])
me_cube_006.update()

# ---- objects
ob_light = bpy.data.objects.new('Light', light_light)
ob_camera = bpy.data.objects.new('Camera', cam_camera)
ob_metal = bpy.data.objects.new('metal', me_plane)
ob_madera = bpy.data.objects.new('madera', me_cube_002)
ob_cube_001 = bpy.data.objects.new('Cube.001', me_cube_004)
ob_cube = bpy.data.objects.new('Cube', me_cube_003)
ob_cube_002 = bpy.data.objects.new('Cube.002', me_cube_005)
ob_bases = bpy.data.objects.new('bases', me_cylinder_001)
ob_madera_001 = bpy.data.objects.new('madera.001', me_cube_006)

# ---- transforms, parenting, visibility, modifiers, constraints
ob_light.location = (4.076, 1.005, 5.904)
ob_light.rotation_euler = (0.6503, 0.05522, 1.866)
ob_light.lock_rotations_4d = False
ob_light.empty_display_type = 'ARROWS'
ob_light.color = (0.0, 0.0, 0.0, 0.0)
ob_light.lineart.crease_threshold = 0.0
ob_camera.location = (7.359, -6.926, 4.958)
ob_camera.rotation_euler = (1.109, 0.0, 0.8149)
ob_camera.lock_rotations_4d = False
ob_camera.empty_display_type = 'ARROWS'
ob_camera.color = (0.0, 0.0, 0.0, 0.0)
ob_camera.display_type = 'WIRE'
ob_camera.lineart.crease_threshold = 0.0
ob_metal.location = (0.0, 0.0, 0.73)
ob_metal.rotation_euler = (1.571, -0.0, 0.0)
ob_madera.location = (0.0, 0.0, 0.73)
ob_cube_001.location = (0.0, 0.0, 0.73)
_m = ob_cube_001.modifiers.new('Mirror', 'MIRROR')
ob_cube.location = (0.0, 0.0, 0.73)
ob_cube.use_mesh_mirror_y = True
_m = ob_cube.modifiers.new('Mirror', 'MIRROR')
ob_cube_002.location = (0.0, 0.0, 0.08)
ob_cube_002.use_mesh_mirror_y = True
_m = ob_cube_002.modifiers.new('Mirror', 'MIRROR')
ob_bases.location = (0.0, 0.0, 0.73)
_m = ob_bases.modifiers.new('Mirror', 'MIRROR')
_m.use_axis = (False, True, False)
ob_madera_001.location = (0.0, 0.0, 0.73)

# ---- collection membership
col_collection.objects.link(ob_light)
col_collection.objects.link(ob_camera)
col_mesa.objects.link(ob_metal)
col_mesa.objects.link(ob_madera)
col_mesa.objects.link(ob_cube_001)
col_mesa.objects.link(ob_cube)
col_mesa.objects.link(ob_cube_002)
col_mesa.objects.link(ob_bases)
col_mesa.objects.link(ob_madera_001)

# ---- scene / render settings (as saved in the file)
scene.camera = ob_camera
scene.frame_start = 1; scene.frame_end = 250; scene.frame_set(1)
scene.render.engine = 'BLENDER_EEVEE_NEXT'
scene.cycles.sampling_pattern = 'TABULATED_SOBOL'
scene.cycles.use_light_tree = False
scene.view_settings.view_transform = 'Filmic'
bpy.context.view_layer.update()
